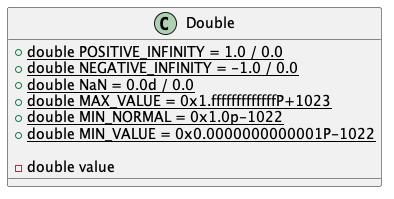

The diagram above was rendered by PlantUML. Its source (embedded in the PNG):
@startuml

class Double{

	'public static fields
	+{static} double POSITIVE_INFINITY = 1.0 / 0.0
	+{static} double NEGATIVE_INFINITY = -1.0 / 0.0
	+{static} double NaN = 0.0d / 0.0
	+{static} double MAX_VALUE = 0x1.fffffffffffffP+1023
	+{static} double MIN_NORMAL = 0x1.0p-1022
	+{static} double MIN_VALUE = 0x0.0000000000001P-1022

	'Private instace fields
	-double value
}

@enduml